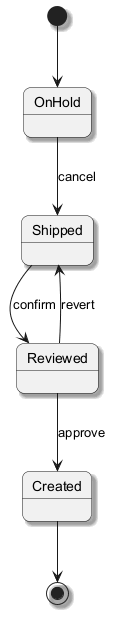

The diagram above was rendered by PlantUML. Its source (embedded in the PNG):
@startuml
skinparam backgroundColor #FFFFFF
skinparam roundCorner 15
skinparam shadowing true
[*] --> OnHold
OnHold --> Shipped : cancel
Shipped --> Reviewed : confirm
Reviewed --> Created : approve
Reviewed --> Shipped : revert
Created --> [*]
@enduml